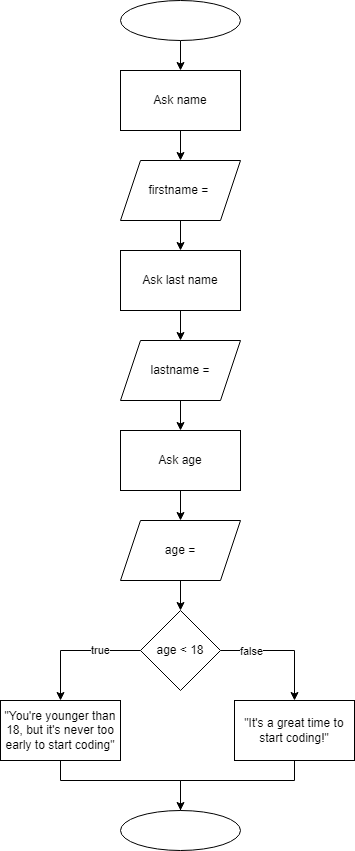

The diagram above was exported from draw.io. Its source (the exported page's mxGraphModel, read from the mxfile embedded in the PNG):
<mxGraphModel dx="540" dy="678" grid="1" gridSize="10" guides="1" tooltips="1" connect="1" arrows="1" fold="1" page="1" pageScale="1" pageWidth="827" pageHeight="1169" math="0" shadow="0">
  <root>
    <mxCell id="0" />
    <mxCell id="1" parent="0" />
    <mxCell id="JL8HXR_u_ak0XBKWMJ_S-22" value="" style="ellipse;whiteSpace=wrap;html=1;" vertex="1" parent="1">
      <mxGeometry x="240" y="840" width="120" height="40" as="geometry" />
    </mxCell>
    <mxCell id="JL8HXR_u_ak0XBKWMJ_S-27" style="edgeStyle=orthogonalEdgeStyle;rounded=0;orthogonalLoop=1;jettySize=auto;html=1;entryX=0.5;entryY=0;entryDx=0;entryDy=0;endArrow=classic;endFill=1;" edge="1" parent="1" source="JL8HXR_u_ak0XBKWMJ_S-23" target="JL8HXR_u_ak0XBKWMJ_S-26">
      <mxGeometry relative="1" as="geometry" />
    </mxCell>
    <mxCell id="JL8HXR_u_ak0XBKWMJ_S-23" value="Ask name" style="rounded=0;whiteSpace=wrap;html=1;" vertex="1" parent="1">
      <mxGeometry x="240" y="100" width="120" height="60" as="geometry" />
    </mxCell>
    <mxCell id="JL8HXR_u_ak0XBKWMJ_S-43" value="" style="edgeStyle=orthogonalEdgeStyle;rounded=0;orthogonalLoop=1;jettySize=auto;html=1;endArrow=classic;endFill=1;" edge="1" parent="1" source="JL8HXR_u_ak0XBKWMJ_S-26" target="JL8HXR_u_ak0XBKWMJ_S-35">
      <mxGeometry relative="1" as="geometry" />
    </mxCell>
    <mxCell id="JL8HXR_u_ak0XBKWMJ_S-26" value="firstname =&amp;nbsp;" style="shape=parallelogram;perimeter=parallelogramPerimeter;whiteSpace=wrap;html=1;fixedSize=1;" vertex="1" parent="1">
      <mxGeometry x="240" y="190" width="120" height="60" as="geometry" />
    </mxCell>
    <mxCell id="JL8HXR_u_ak0XBKWMJ_S-46" style="edgeStyle=orthogonalEdgeStyle;rounded=0;orthogonalLoop=1;jettySize=auto;html=1;entryX=0.5;entryY=0;entryDx=0;entryDy=0;endArrow=classic;endFill=1;" edge="1" parent="1" source="JL8HXR_u_ak0XBKWMJ_S-34" target="JL8HXR_u_ak0XBKWMJ_S-37">
      <mxGeometry relative="1" as="geometry" />
    </mxCell>
    <mxCell id="JL8HXR_u_ak0XBKWMJ_S-34" value="lastname =" style="shape=parallelogram;perimeter=parallelogramPerimeter;whiteSpace=wrap;html=1;fixedSize=1;" vertex="1" parent="1">
      <mxGeometry x="240" y="370" width="120" height="60" as="geometry" />
    </mxCell>
    <mxCell id="JL8HXR_u_ak0XBKWMJ_S-45" style="edgeStyle=orthogonalEdgeStyle;rounded=0;orthogonalLoop=1;jettySize=auto;html=1;entryX=0.5;entryY=0;entryDx=0;entryDy=0;endArrow=classic;endFill=1;" edge="1" parent="1" source="JL8HXR_u_ak0XBKWMJ_S-35" target="JL8HXR_u_ak0XBKWMJ_S-34">
      <mxGeometry relative="1" as="geometry" />
    </mxCell>
    <mxCell id="JL8HXR_u_ak0XBKWMJ_S-35" value="Ask last name" style="rounded=0;whiteSpace=wrap;html=1;" vertex="1" parent="1">
      <mxGeometry x="240" y="280" width="120" height="60" as="geometry" />
    </mxCell>
    <mxCell id="JL8HXR_u_ak0XBKWMJ_S-51" style="edgeStyle=orthogonalEdgeStyle;rounded=0;orthogonalLoop=1;jettySize=auto;html=1;entryX=0.5;entryY=0;entryDx=0;entryDy=0;endArrow=classic;endFill=1;" edge="1" parent="1" source="JL8HXR_u_ak0XBKWMJ_S-36" target="JL8HXR_u_ak0XBKWMJ_S-38">
      <mxGeometry relative="1" as="geometry" />
    </mxCell>
    <mxCell id="JL8HXR_u_ak0XBKWMJ_S-36" value="age =" style="shape=parallelogram;perimeter=parallelogramPerimeter;whiteSpace=wrap;html=1;fixedSize=1;" vertex="1" parent="1">
      <mxGeometry x="240" y="550" width="120" height="60" as="geometry" />
    </mxCell>
    <mxCell id="JL8HXR_u_ak0XBKWMJ_S-50" style="edgeStyle=orthogonalEdgeStyle;rounded=0;orthogonalLoop=1;jettySize=auto;html=1;entryX=0.5;entryY=0;entryDx=0;entryDy=0;endArrow=classic;endFill=1;" edge="1" parent="1" source="JL8HXR_u_ak0XBKWMJ_S-37" target="JL8HXR_u_ak0XBKWMJ_S-36">
      <mxGeometry relative="1" as="geometry" />
    </mxCell>
    <mxCell id="JL8HXR_u_ak0XBKWMJ_S-37" value="Ask age" style="rounded=0;whiteSpace=wrap;html=1;" vertex="1" parent="1">
      <mxGeometry x="240" y="460" width="120" height="60" as="geometry" />
    </mxCell>
    <mxCell id="JL8HXR_u_ak0XBKWMJ_S-41" style="edgeStyle=orthogonalEdgeStyle;rounded=0;orthogonalLoop=1;jettySize=auto;html=1;exitX=1;exitY=0.5;exitDx=0;exitDy=0;entryX=0.5;entryY=0;entryDx=0;entryDy=0;endArrow=classic;endFill=1;" edge="1" parent="1" source="JL8HXR_u_ak0XBKWMJ_S-38" target="JL8HXR_u_ak0XBKWMJ_S-40">
      <mxGeometry relative="1" as="geometry" />
    </mxCell>
    <mxCell id="JL8HXR_u_ak0XBKWMJ_S-62" value="false" style="edgeLabel;html=1;align=center;verticalAlign=middle;resizable=0;points=[];" vertex="1" connectable="0" parent="JL8HXR_u_ak0XBKWMJ_S-41">
      <mxGeometry x="-0.2211" y="1" relative="1" as="geometry">
        <mxPoint x="-18" y="1" as="offset" />
      </mxGeometry>
    </mxCell>
    <mxCell id="JL8HXR_u_ak0XBKWMJ_S-42" value="true" style="edgeStyle=orthogonalEdgeStyle;rounded=0;orthogonalLoop=1;jettySize=auto;html=1;entryX=0.5;entryY=0;entryDx=0;entryDy=0;endArrow=classic;endFill=1;" edge="1" parent="1" source="JL8HXR_u_ak0XBKWMJ_S-38" target="JL8HXR_u_ak0XBKWMJ_S-39">
      <mxGeometry x="-0.3846" relative="1" as="geometry">
        <mxPoint as="offset" />
      </mxGeometry>
    </mxCell>
    <mxCell id="JL8HXR_u_ak0XBKWMJ_S-38" value="age &amp;lt; 18" style="rhombus;whiteSpace=wrap;html=1;" vertex="1" parent="1">
      <mxGeometry x="260" y="640" width="80" height="80" as="geometry" />
    </mxCell>
    <mxCell id="JL8HXR_u_ak0XBKWMJ_S-58" style="edgeStyle=orthogonalEdgeStyle;rounded=0;orthogonalLoop=1;jettySize=auto;html=1;endArrow=classic;endFill=1;entryX=0.5;entryY=0;entryDx=0;entryDy=0;" edge="1" parent="1" source="JL8HXR_u_ak0XBKWMJ_S-39" target="JL8HXR_u_ak0XBKWMJ_S-22">
      <mxGeometry relative="1" as="geometry">
        <mxPoint x="450" y="790" as="targetPoint" />
        <Array as="points">
          <mxPoint x="180" y="810" />
          <mxPoint x="300" y="810" />
        </Array>
      </mxGeometry>
    </mxCell>
    <mxCell id="JL8HXR_u_ak0XBKWMJ_S-39" value="&quot;You're younger than 18, but it's never too early to start coding&quot;" style="rounded=0;whiteSpace=wrap;html=1;" vertex="1" parent="1">
      <mxGeometry x="120" y="730" width="120" height="60" as="geometry" />
    </mxCell>
    <mxCell id="JL8HXR_u_ak0XBKWMJ_S-57" style="edgeStyle=orthogonalEdgeStyle;rounded=0;orthogonalLoop=1;jettySize=auto;html=1;exitX=0.5;exitY=1;exitDx=0;exitDy=0;entryX=0.5;entryY=0;entryDx=0;entryDy=0;endArrow=none;endFill=0;" edge="1" parent="1" source="JL8HXR_u_ak0XBKWMJ_S-40" target="JL8HXR_u_ak0XBKWMJ_S-22">
      <mxGeometry relative="1" as="geometry">
        <Array as="points">
          <mxPoint x="414" y="810" />
          <mxPoint x="300" y="810" />
        </Array>
      </mxGeometry>
    </mxCell>
    <mxCell id="JL8HXR_u_ak0XBKWMJ_S-40" value="&quot;It's a great time to start coding!&quot;" style="rounded=0;whiteSpace=wrap;html=1;" vertex="1" parent="1">
      <mxGeometry x="354" y="730" width="120" height="60" as="geometry" />
    </mxCell>
    <mxCell id="JL8HXR_u_ak0XBKWMJ_S-61" style="edgeStyle=orthogonalEdgeStyle;rounded=0;orthogonalLoop=1;jettySize=auto;html=1;exitX=0.5;exitY=1;exitDx=0;exitDy=0;entryX=0.5;entryY=0;entryDx=0;entryDy=0;endArrow=classic;endFill=1;" edge="1" parent="1" source="JL8HXR_u_ak0XBKWMJ_S-60" target="JL8HXR_u_ak0XBKWMJ_S-23">
      <mxGeometry relative="1" as="geometry" />
    </mxCell>
    <mxCell id="JL8HXR_u_ak0XBKWMJ_S-60" value="" style="ellipse;whiteSpace=wrap;html=1;" vertex="1" parent="1">
      <mxGeometry x="240" y="30" width="120" height="40" as="geometry" />
    </mxCell>
  </root>
</mxGraphModel>